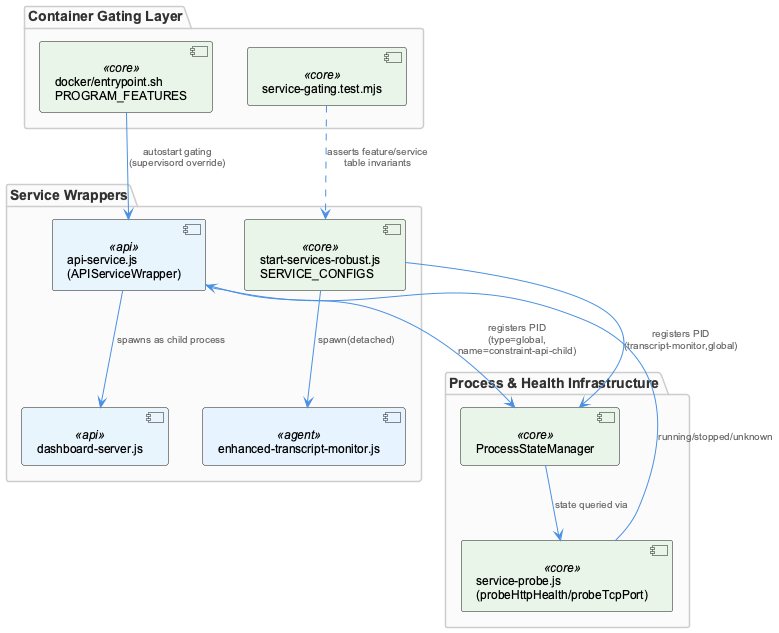

The diagram above was rendered by PlantUML. Its source (embedded in the PNG):
@startuml
!include /Users/Q284340/Agentic/coding/docs/puml/_standard-style.puml

package "Container Gating Layer" {
  component "docker/entrypoint.sh\nPROGRAM_FEATURES" as entrypoint <<core>>
  component "service-gating.test.mjs" as gatingtest <<core>>
}

package "Service Wrappers" {
  component "api-service.js\n(APIServiceWrapper)" as apiwrapper <<api>>
  component "dashboard-server.js" as dashboard <<api>>
  component "start-services-robust.js\nSERVICE_CONFIGS" as robust <<core>>
  component "enhanced-transcript-monitor.js" as transcriptmon <<agent>>
}

package "Process & Health Infrastructure" {
  component "ProcessStateManager" as psm <<core>>
  component "service-probe.js\n(probeHttpHealth/probeTcpPort)" as probe <<core>>
}

entrypoint --> apiwrapper : "autostart gating\n(supervisord override)"
gatingtest ..> robust : "asserts feature/service\ntable invariants"

apiwrapper --> dashboard : "spawns as child process"
apiwrapper --> psm : "registers PID\n(type=global,\nname=constraint-api-child)"

robust --> transcriptmon : "spawn(detached)"
robust --> psm : "registers PID\n(transcript-monitor,global)"

psm --> probe : "state queried via"
probe --> apiwrapper : "running/stopped/unknown"

@enduml